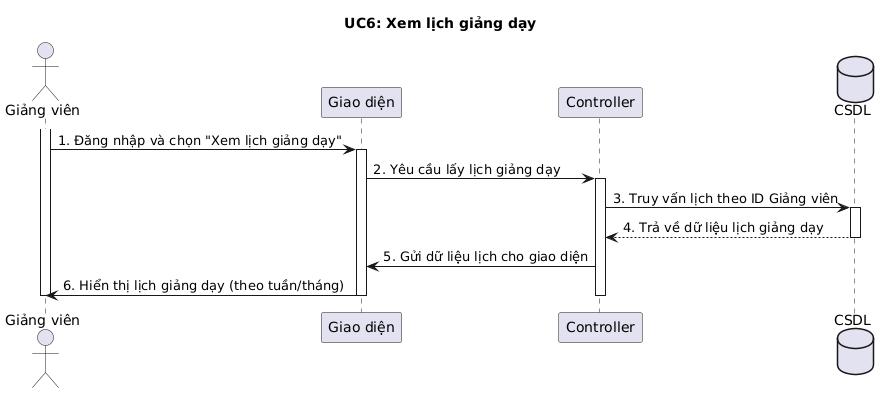

The diagram above was rendered by PlantUML. Its source (embedded in the PNG):
@startuml
title UC6: Xem lịch giảng dạy
actor "Giảng viên" as Actor
participant "Giao diện" as UI
participant "Controller" as CTRL
database "CSDL" as DB

activate Actor
Actor -> UI: 1. Đăng nhập và chọn "Xem lịch giảng dạy"
activate UI
UI -> CTRL: 2. Yêu cầu lấy lịch giảng dạy
activate CTRL
CTRL -> DB: 3. Truy vấn lịch theo ID Giảng viên
activate DB
DB --> CTRL: 4. Trả về dữ liệu lịch giảng dạy
deactivate DB
CTRL -> UI: 5. Gửi dữ liệu lịch cho giao diện
UI -> Actor: 6. Hiển thị lịch giảng dạy (theo tuần/tháng)
deactivate CTRL
deactivate UI
deactivate Actor
@enduml